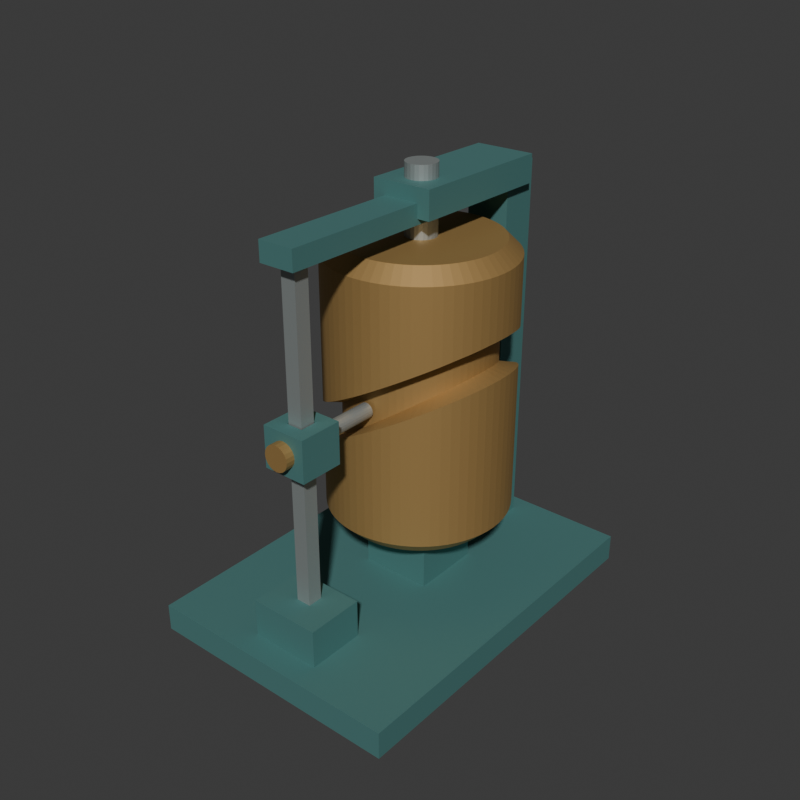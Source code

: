 # Source: source.blend  (saved by Blender 4.3.34; exported with 4.5.12 LTS)
import bpy
from mathutils import Matrix  # noqa: F401  (used for matrix-valued properties, if any)

bpy.ops.wm.read_factory_settings(use_empty=True)
scene = bpy.context.scene
scene.name = 'Scene'

# ---- collections
col_collection = bpy.data.collections.new('Collection'); scene.collection.children.link(col_collection)

# ---- materials (node trees are filled in below, after node groups)
mat_wholebarrelframeteal = bpy.data.materials.new('WholeBarrelFrameTeal')
mat_wholebarrelframeteal.diffuse_color = (0.09, 0.24, 0.23, 1.0)
mat_wholegrooveddrumwarmmetal = bpy.data.materials.new('WholeGroovedDrumWarmMetal')
mat_wholegrooveddrumwarmmetal.diffuse_color = (0.45, 0.28, 0.1, 1.0)
mat_wholefollowersatinmetal = bpy.data.materials.new('WholeFollowerSatinMetal')
mat_wholefollowersatinmetal.diffuse_color = (0.42, 0.46, 0.45, 1.0)

# ---- material node trees
mat_wholebarrelframeteal.use_nodes = True; mat_wholebarrelframeteal.node_tree.nodes.clear()
_N = mat_wholebarrelframeteal.node_tree.nodes; _L = mat_wholebarrelframeteal.node_tree.links
n0 = _N.new('ShaderNodeBsdfPrincipled'); n0.name = 'Principled BSDF'; n0.location = (10, 300)
n0.inputs[0].default_value = (0.09, 0.24, 0.23, 1.0)
n0.inputs[1].default_value = 0.35
n0.inputs[2].default_value = 0.7
n1 = _N.new('ShaderNodeOutputMaterial'); n1.name = 'Material Output'; n1.location = (300, 300)
_L.new(n0.outputs[0], n1.inputs[0])
n1.is_active_output = True
mat_wholegrooveddrumwarmmetal.use_nodes = True; mat_wholegrooveddrumwarmmetal.node_tree.nodes.clear()
_N = mat_wholegrooveddrumwarmmetal.node_tree.nodes; _L = mat_wholegrooveddrumwarmmetal.node_tree.links
n0 = _N.new('ShaderNodeBsdfPrincipled'); n0.name = 'Principled BSDF'; n0.location = (10, 300)
n0.inputs[0].default_value = (0.45, 0.28, 0.1, 1.0)
n0.inputs[1].default_value = 0.55
n0.inputs[2].default_value = 0.62
n1 = _N.new('ShaderNodeOutputMaterial'); n1.name = 'Material Output'; n1.location = (300, 300)
_L.new(n0.outputs[0], n1.inputs[0])
n1.is_active_output = True
mat_wholefollowersatinmetal.use_nodes = True; mat_wholefollowersatinmetal.node_tree.nodes.clear()
_N = mat_wholefollowersatinmetal.node_tree.nodes; _L = mat_wholefollowersatinmetal.node_tree.links
n0 = _N.new('ShaderNodeBsdfPrincipled'); n0.name = 'Principled BSDF'; n0.location = (10, 300)
n0.inputs[0].default_value = (0.42, 0.46, 0.45, 1.0)
n0.inputs[1].default_value = 0.65
n0.inputs[2].default_value = 0.53
n1 = _N.new('ShaderNodeOutputMaterial'); n1.name = 'Material Output'; n1.location = (300, 300)
_L.new(n0.outputs[0], n1.inputs[0])
n1.is_active_output = True

# ---- world
world_world = bpy.data.worlds.new('World'); scene.world = world_world
world_world.use_nodes = True; world_world.node_tree.nodes.clear()
_N = world_world.node_tree.nodes; _L = world_world.node_tree.links
n0 = _N.new('ShaderNodeOutputWorld'); n0.name = 'World Output'; n0.location = (300, 300)
n1 = _N.new('ShaderNodeBackground'); n1.name = 'Background'; n1.location = (10, 300)
n1.inputs[0].default_value = (0.05088, 0.05088, 0.05088, 1.0)
_L.new(n1.outputs[0], n0.inputs[0])
n0.is_active_output = True
world_world.color = (0.05088, 0.05088, 0.05088)
world_world.sun_shadow_jitter_overblur = 0.0

# ---- meshes
me_wholecommongroundbedmesh = bpy.data.meshes.new('WholeCommonGroundBedMesh')
me_wholecommongroundbedmesh.from_pydata([(-0.48, -0.675, 0.0), (0.48, -0.675, 0.0), (-0.48, 0.675, 0.0), (0.48, 0.675, 0.0), (-0.48, -0.675, 0.1), (0.48, -0.675, 0.1), (-0.48, 0.675, 0.1), (0.48, 0.675, 0.1)], [], [(0, 2, 3), (0, 3, 1), (4, 5, 7), (4, 7, 6), (0, 1, 5), (0, 5, 4), (2, 6, 7), (2, 7, 3), (0, 4, 6), (0, 6, 2), (1, 3, 7), (1, 7, 5)])
me_wholecommongroundbedmesh.materials.append(mat_wholebarrelframeteal)
me_wholecommongroundbedmesh.materials.append(mat_wholegrooveddrumwarmmetal)
me_wholecommongroundbedmesh.materials.append(mat_wholefollowersatinmetal)
me_wholecommongroundbedmesh.update()
me_wholelowerdrumshaftpedestalmesh = bpy.data.meshes.new('WholeLowerDrumShaftPedestalMesh')
me_wholelowerdrumshaftpedestalmesh.from_pydata([(-0.13, -0.025, 0.085), (0.13, -0.025, 0.085), (-0.13, 0.235, 0.085), (0.13, 0.235, 0.085), (-0.13, -0.025, 0.3), (0.13, -0.025, 0.3), (-0.13, 0.235, 0.3), (0.13, 0.235, 0.3)], [], [(0, 2, 3), (0, 3, 1), (4, 5, 7), (4, 7, 6), (0, 1, 5), (0, 5, 4), (2, 6, 7), (2, 7, 3), (0, 4, 6), (0, 6, 2), (1, 3, 7), (1, 7, 5)])
me_wholelowerdrumshaftpedestalmesh.materials.append(mat_wholebarrelframeteal)
me_wholelowerdrumshaftpedestalmesh.materials.append(mat_wholegrooveddrumwarmmetal)
me_wholelowerdrumshaftpedestalmesh.materials.append(mat_wholefollowersatinmetal)
me_wholelowerdrumshaftpedestalmesh.update()
me_wholeverticaldrumaxlemesh = bpy.data.meshes.new('WholeVerticalDrumAxleMesh')
me_wholeverticaldrumaxlemesh.from_pydata([(0.0, 0.16, 0.23), (-0.01424, 0.1581, 0.23), (-0.0275, 0.1526, 0.23), (-0.03889, 0.1439, 0.23), (-0.04763, 0.1325, 0.23), (-0.05313, 0.1192, 0.23), (-0.055, 0.105, 0.23), (-0.05313, 0.09076, 0.23), (-0.04763, 0.0775, 0.23), (-0.03889, 0.06611, 0.23), (-0.0275, 0.05737, 0.23), (-0.01424, 0.05187, 0.23), (-6.736e-18, 0.05, 0.23), (0.01424, 0.05187, 0.23), (0.0275, 0.05737, 0.23), (0.03889, 0.06611, 0.23), (0.04763, 0.0775, 0.23), (0.05313, 0.09076, 0.23), (0.055, 0.105, 0.23), (0.05313, 0.1192, 0.23), (0.04763, 0.1325, 0.23), (0.03889, 0.1439, 0.23), (0.0275, 0.1526, 0.23), (0.01424, 0.1581, 0.23), (0.0, 0.16, 1.58), (-0.01424, 0.1581, 1.58), (-0.0275, 0.1526, 1.58), (-0.03889, 0.1439, 1.58), (-0.04763, 0.1325, 1.58), (-0.05313, 0.1192, 1.58), (-0.055, 0.105, 1.58), (-0.05313, 0.09076, 1.58), (-0.04763, 0.0775, 1.58), (-0.03889, 0.06611, 1.58), (-0.0275, 0.05737, 1.58), (-0.01424, 0.05187, 1.58), (-6.736e-18, 0.05, 1.58), (0.01424, 0.05187, 1.58), (0.0275, 0.05737, 1.58), (0.03889, 0.06611, 1.58), (0.04763, 0.0775, 1.58), (0.05313, 0.09076, 1.58), (0.055, 0.105, 1.58), (0.05313, 0.1192, 1.58), (0.04763, 0.1325, 1.58), (0.03889, 0.1439, 1.58), (0.0275, 0.1526, 1.58), (0.01424, 0.1581, 1.58), (0.0, 0.105, 0.23), (0.0, 0.105, 1.58)], [], [(0, 1, 25), (0, 25, 24), (1, 2, 26), (1, 26, 25), (2, 3, 27), (2, 27, 26), (3, 4, 28), (3, 28, 27), (4, 5, 29), (4, 29, 28), (5, 6, 30), (5, 30, 29), (6, 7, 31), (6, 31, 30), (7, 8, 32), (7, 32, 31), (8, 9, 33), (8, 33, 32), (9, 10, 34), (9, 34, 33), (10, 11, 35), (10, 35, 34), (11, 12, 36), (11, 36, 35), (12, 13, 37), (12, 37, 36), (13, 14, 38), (13, 38, 37), (14, 15, 39), (14, 39, 38), (15, 16, 40), (15, 40, 39), (16, 17, 41), (16, 41, 40), (17, 18, 42), (17, 42, 41), (18, 19, 43), (18, 43, 42), (19, 20, 44), (19, 44, 43), (20, 21, 45), (20, 45, 44), (21, 22, 46), (21, 46, 45), (22, 23, 47), (22, 47, 46), (23, 0, 24), (23, 24, 47), (48, 1, 0), (48, 2, 1), (48, 3, 2), (48, 4, 3), (48, 5, 4), (48, 6, 5), (48, 7, 6), (48, 8, 7), (48, 9, 8), (48, 10, 9), (48, 11, 10), (48, 12, 11), (48, 13, 12), (48, 14, 13), (48, 15, 14), (48, 16, 15), (48, 17, 16), (48, 18, 17), (48, 19, 18), (48, 20, 19), (48, 21, 20), (48, 22, 21), (48, 23, 22), (48, 0, 23), (49, 24, 25), (49, 25, 26), (49, 26, 27), (49, 27, 28), (49, 28, 29), (49, 29, 30), (49, 30, 31), (49, 31, 32), (49, 32, 33), (49, 33, 34), (49, 34, 35), (49, 35, 36), (49, 36, 37), (49, 37, 38), (49, 38, 39), (49, 39, 40), (49, 40, 41), (49, 41, 42), (49, 42, 43), (49, 43, 44), (49, 44, 45), (49, 45, 46), (49, 46, 47), (49, 47, 24)])
me_wholeverticaldrumaxlemesh.polygons.foreach_set('material_index', [2, 2, 2, 2, 2, 2, 2, 2, 2, 2, 2, 2, 2, 2, 2, 2, 2, 2, 2, 2, 2, 2, 2, 2, 2, 2, 2, 2, 2, 2, 2, 2, 2, 2, 2, 2, 2, 2, 2, 2, 2, 2, 2, 2, 2, 2, 2, 2, 2, 2, 2, 2, 2, 2, 2, 2, 2, 2, 2, 2, 2, 2, 2, 2, 2, 2, 2, 2, 2, 2, 2, 2, 2, 2, 2, 2, 2, 2, 2, 2, 2, 2, 2, 2, 2, 2, 2, 2, 2, 2, 2, 2, 2, 2, 2, 2])
me_wholeverticaldrumaxlemesh.materials.append(mat_wholebarrelframeteal)
me_wholeverticaldrumaxlemesh.materials.append(mat_wholegrooveddrumwarmmetal)
me_wholeverticaldrumaxlemesh.materials.append(mat_wholefollowersatinmetal)
me_wholeverticaldrumaxlemesh.update()
me_wholerearupperbearingpostmesh = bpy.data.meshes.new('WholeRearUpperBearingPostMesh')
me_wholerearupperbearingpostmesh.from_pydata([(-0.08, 0.465, 0.085), (0.08, 0.465, 0.085), (-0.08, 0.605, 0.085), (0.08, 0.605, 0.085), (-0.08, 0.465, 1.5), (0.08, 0.465, 1.5), (-0.08, 0.605, 1.5), (0.08, 0.605, 1.5)], [], [(0, 2, 3), (0, 3, 1), (4, 5, 7), (4, 7, 6), (0, 1, 5), (0, 5, 4), (2, 6, 7), (2, 7, 3), (0, 4, 6), (0, 6, 2), (1, 3, 7), (1, 7, 5)])
me_wholerearupperbearingpostmesh.materials.append(mat_wholebarrelframeteal)
me_wholerearupperbearingpostmesh.materials.append(mat_wholegrooveddrumwarmmetal)
me_wholerearupperbearingpostmesh.materials.append(mat_wholefollowersatinmetal)
me_wholerearupperbearingpostmesh.update()
me_wholeuppercantileverbearingbeammesh = bpy.data.meshes.new('WholeUpperCantileverBearingBeamMesh')
me_wholeuppercantileverbearingbeammesh.from_pydata([(-0.11, 0.005, 1.43), (0.11, 0.005, 1.43), (-0.11, 0.555, 1.43), (0.11, 0.555, 1.43), (-0.11, 0.005, 1.53), (0.11, 0.005, 1.53), (-0.11, 0.555, 1.53), (0.11, 0.555, 1.53)], [], [(0, 2, 3), (0, 3, 1), (4, 5, 7), (4, 7, 6), (0, 1, 5), (0, 5, 4), (2, 6, 7), (2, 7, 3), (0, 4, 6), (0, 6, 2), (1, 3, 7), (1, 7, 5)])
me_wholeuppercantileverbearingbeammesh.materials.append(mat_wholebarrelframeteal)
me_wholeuppercantileverbearingbeammesh.materials.append(mat_wholegrooveddrumwarmmetal)
me_wholeuppercantileverbearingbeammesh.materials.append(mat_wholefollowersatinmetal)
me_wholeuppercantileverbearingbeammesh.update()
me_wholecontinuouswavegroovedbarrelmesh = bpy.data.meshes.new('WholeContinuousWaveGroovedBarrelMesh')
me_wholecontinuouswavegroovedbarrelmesh.from_pydata([(0.0, 0.105, 0.32), (0.28, 0.105, 0.32), (0.2787, 0.1324, 0.32), (0.2746, 0.1596, 0.32), (0.2679, 0.1863, 0.32), (0.2587, 0.2122, 0.32), (0.2469, 0.237, 0.32), (0.2328, 0.2606, 0.32), (0.2164, 0.2826, 0.32), (0.198, 0.303, 0.32), (0.1776, 0.3214, 0.32), (0.1556, 0.3378, 0.32), (0.132, 0.3519, 0.32), (0.1072, 0.3637, 0.32), (0.08128, 0.3729, 0.32), (0.05463, 0.3796, 0.32), (0.02744, 0.3837, 0.32), (1.715e-17, 0.385, 0.32), (-0.02744, 0.3837, 0.32), (-0.05463, 0.3796, 0.32), (-0.08128, 0.3729, 0.32), (-0.1072, 0.3637, 0.32), (-0.132, 0.3519, 0.32), (-0.1556, 0.3378, 0.32), (-0.1776, 0.3214, 0.32), (-0.198, 0.303, 0.32), (-0.2164, 0.2826, 0.32), (-0.2328, 0.2606, 0.32), (-0.2469, 0.237, 0.32), (-0.2587, 0.2122, 0.32), (-0.2679, 0.1863, 0.32), (-0.2746, 0.1596, 0.32), (-0.2787, 0.1324, 0.32), (-0.28, 0.105, 0.32), (-0.2787, 0.07756, 0.32), (-0.2746, 0.05037, 0.32), (-0.2679, 0.02372, 0.32), (-0.2587, -0.002151, 0.32), (-0.2469, -0.02699, 0.32), (-0.2328, -0.05056, 0.32), (-0.2164, -0.07263, 0.32), (-0.198, -0.09299, 0.32), (-0.1776, -0.1114, 0.32), (-0.1556, -0.1278, 0.32), (-0.132, -0.1419, 0.32), (-0.1072, -0.1537, 0.32), (-0.08128, -0.1629, 0.32), (-0.05463, -0.1696, 0.32), (-0.02744, -0.1737, 0.32), (-5.144e-17, -0.175, 0.32), (0.02744, -0.1737, 0.32), (0.05463, -0.1696, 0.32), (0.08128, -0.1629, 0.32), (0.1072, -0.1537, 0.32), (0.132, -0.1419, 0.32), (0.1556, -0.1278, 0.32), (0.1776, -0.1114, 0.32), (0.198, -0.09299, 0.32), (0.2164, -0.07263, 0.32), (0.2328, -0.05056, 0.32), (0.2469, -0.02699, 0.32), (0.2587, -0.002151, 0.32), (0.2679, 0.02372, 0.32), (0.2746, 0.05037, 0.32), (0.2787, 0.07756, 0.32), (0.33, 0.105, 0.37), (0.3284, 0.1373, 0.37), (0.3237, 0.1694, 0.37), (0.3158, 0.2008, 0.37), (0.3049, 0.2313, 0.37), (0.291, 0.2606, 0.37), (0.2744, 0.2883, 0.37), (0.2551, 0.3143, 0.37), (0.2333, 0.3383, 0.37), (0.2093, 0.3601, 0.37), (0.1833, 0.3794, 0.37), (0.1556, 0.396, 0.37), (0.1263, 0.4099, 0.37), (0.09579, 0.4208, 0.37), (0.06438, 0.4287, 0.37), (0.03235, 0.4334, 0.37), (2.021e-17, 0.435, 0.37), (-0.03235, 0.4334, 0.37), (-0.06438, 0.4287, 0.37), (-0.09579, 0.4208, 0.37), (-0.1263, 0.4099, 0.37), (-0.1556, 0.396, 0.37), (-0.1833, 0.3794, 0.37), (-0.2093, 0.3601, 0.37), (-0.2333, 0.3383, 0.37), (-0.2551, 0.3143, 0.37), (-0.2744, 0.2883, 0.37), (-0.291, 0.2606, 0.37), (-0.3049, 0.2313, 0.37), (-0.3158, 0.2008, 0.37), (-0.3237, 0.1694, 0.37), (-0.3284, 0.1373, 0.37), (-0.33, 0.105, 0.37), (-0.3284, 0.07265, 0.37), (-0.3237, 0.04062, 0.37), (-0.3158, 0.009206, 0.37), (-0.3049, -0.02129, 0.37), (-0.291, -0.05056, 0.37), (-0.2744, -0.07834, 0.37), (-0.2551, -0.1043, 0.37), (-0.2333, -0.1283, 0.37), (-0.2093, -0.1501, 0.37), (-0.1833, -0.1694, 0.37), (-0.1556, -0.186, 0.37), (-0.1263, -0.1999, 0.37), (-0.09579, -0.2108, 0.37), (-0.06438, -0.2187, 0.37), (-0.03235, -0.2234, 0.37), (-6.062e-17, -0.225, 0.37), (0.03235, -0.2234, 0.37), (0.06438, -0.2187, 0.37), (0.09579, -0.2108, 0.37), (0.1263, -0.1999, 0.37), (0.1556, -0.186, 0.37), (0.1833, -0.1694, 0.37), (0.2093, -0.1501, 0.37), (0.2333, -0.1283, 0.37), (0.2551, -0.1043, 0.37), (0.2744, -0.07834, 0.37), (0.291, -0.05056, 0.37), (0.3049, -0.02129, 0.37), (0.3158, 0.009206, 0.37), (0.3237, 0.04062, 0.37), (0.3284, 0.07265, 0.37), (0.33, 0.105, 0.93), (0.3284, 0.1373, 0.9291), (0.3237, 0.1694, 0.9265), (0.3158, 0.2008, 0.9222), (0.3049, 0.2313, 0.9163), (0.291, 0.2606, 0.9087), (0.2744, 0.2883, 0.8997), (0.2551, 0.3143, 0.8891), (0.2333, 0.3383, 0.8773), (0.2093, 0.3601, 0.8642), (0.1833, 0.3794, 0.85), (0.1556, 0.396, 0.8349), (0.1263, 0.4099, 0.8189), (0.09579, 0.4208, 0.8023), (0.06438, 0.4287, 0.7851), (0.03235, 0.4334, 0.7676), (2.021e-17, 0.435, 0.75), (-0.03235, 0.4334, 0.7324), (-0.06438, 0.4287, 0.7149), (-0.09579, 0.4208, 0.6977), (-0.1263, 0.4099, 0.6811), (-0.1556, 0.396, 0.6651), (-0.1833, 0.3794, 0.65), (-0.2093, 0.3601, 0.6358), (-0.2333, 0.3383, 0.6227), (-0.2551, 0.3143, 0.6109), (-0.2744, 0.2883, 0.6003), (-0.291, 0.2606, 0.5913), (-0.3049, 0.2313, 0.5837), (-0.3158, 0.2008, 0.5778), (-0.3237, 0.1694, 0.5735), (-0.3284, 0.1373, 0.5709), (-0.33, 0.105, 0.57), (-0.3284, 0.07265, 0.5709), (-0.3237, 0.04062, 0.5735), (-0.3158, 0.009206, 0.5778), (-0.3049, -0.02129, 0.5837), (-0.291, -0.05056, 0.5913), (-0.2744, -0.07834, 0.6003), (-0.2551, -0.1043, 0.6109), (-0.2333, -0.1283, 0.6227), (-0.2093, -0.1501, 0.6358), (-0.1833, -0.1694, 0.65), (-0.1556, -0.186, 0.6651), (-0.1263, -0.1999, 0.6811), (-0.09579, -0.2108, 0.6977), (-0.06438, -0.2187, 0.7149), (-0.03235, -0.2234, 0.7324), (-6.062e-17, -0.225, 0.75), (0.03235, -0.2234, 0.7676), (0.06438, -0.2187, 0.7851), (0.09579, -0.2108, 0.8023), (0.1263, -0.1999, 0.8189), (0.1556, -0.186, 0.8349), (0.1833, -0.1694, 0.85), (0.2093, -0.1501, 0.8642), (0.2333, -0.1283, 0.8773), (0.2551, -0.1043, 0.8891), (0.2744, -0.07834, 0.8997), (0.291, -0.05056, 0.9087), (0.3049, -0.02129, 0.9163), (0.3158, 0.009206, 0.9222), (0.3237, 0.04062, 0.9265), (0.3284, 0.07265, 0.9291), (0.265, 0.105, 0.94), (0.2637, 0.131, 0.9391), (0.2599, 0.1567, 0.9365), (0.2536, 0.1819, 0.9322), (0.2448, 0.2064, 0.9263), (0.2337, 0.2299, 0.9187), (0.2203, 0.2522, 0.9097), (0.2048, 0.2731, 0.8991), (0.1874, 0.2924, 0.8873), (0.1681, 0.3098, 0.8742), (0.1472, 0.3253, 0.86), (0.1249, 0.3387, 0.8449), (0.1014, 0.3498, 0.8289), (0.07693, 0.3586, 0.8123), (0.0517, 0.3649, 0.7951), (0.02597, 0.3687, 0.7776), (1.623e-17, 0.37, 0.76), (-0.02597, 0.3687, 0.7424), (-0.0517, 0.3649, 0.7249), (-0.07693, 0.3586, 0.7077), (-0.1014, 0.3498, 0.6911), (-0.1249, 0.3387, 0.6751), (-0.1472, 0.3253, 0.66), (-0.1681, 0.3098, 0.6458), (-0.1874, 0.2924, 0.6327), (-0.2048, 0.2731, 0.6209), (-0.2203, 0.2522, 0.6103), (-0.2337, 0.2299, 0.6013), (-0.2448, 0.2064, 0.5937), (-0.2536, 0.1819, 0.5878), (-0.2599, 0.1567, 0.5835), (-0.2637, 0.131, 0.5809), (-0.265, 0.105, 0.58), (-0.2637, 0.07903, 0.5809), (-0.2599, 0.0533, 0.5835), (-0.2536, 0.02807, 0.5878), (-0.2448, 0.003589, 0.5937), (-0.2337, -0.01992, 0.6013), (-0.2203, -0.04223, 0.6103), (-0.2048, -0.06311, 0.6209), (-0.1874, -0.08238, 0.6327), (-0.1681, -0.09985, 0.6458), (-0.1472, -0.1153, 0.66), (-0.1249, -0.1287, 0.6751), (-0.1014, -0.1398, 0.6911), (-0.07693, -0.1486, 0.7077), (-0.0517, -0.1549, 0.7249), (-0.02597, -0.1587, 0.7424), (-4.868e-17, -0.16, 0.76), (0.02597, -0.1587, 0.7776), (0.0517, -0.1549, 0.7951), (0.07693, -0.1486, 0.8123), (0.1014, -0.1398, 0.8289), (0.1249, -0.1287, 0.8449), (0.1472, -0.1153, 0.86), (0.1681, -0.09985, 0.8742), (0.1874, -0.08238, 0.8873), (0.2048, -0.06311, 0.8991), (0.2203, -0.04223, 0.9097), (0.2337, -0.01992, 0.9187), (0.2448, 0.003589, 0.9263), (0.2536, 0.02807, 0.9322), (0.2599, 0.0533, 0.9365), (0.2637, 0.07903, 0.9391), (0.265, 0.105, 1.06), (0.2637, 0.131, 1.059), (0.2599, 0.1567, 1.057), (0.2536, 0.1819, 1.052), (0.2448, 0.2064, 1.046), (0.2337, 0.2299, 1.039), (0.2203, 0.2522, 1.03), (0.2048, 0.2731, 1.019), (0.1874, 0.2924, 1.007), (0.1681, 0.3098, 0.9942), (0.1472, 0.3253, 0.98), (0.1249, 0.3387, 0.9649), (0.1014, 0.3498, 0.9489), (0.07693, 0.3586, 0.9323), (0.0517, 0.3649, 0.9151), (0.02597, 0.3687, 0.8976), (1.623e-17, 0.37, 0.88), (-0.02597, 0.3687, 0.8624), (-0.0517, 0.3649, 0.8449), (-0.07693, 0.3586, 0.8277), (-0.1014, 0.3498, 0.8111), (-0.1249, 0.3387, 0.7951), (-0.1472, 0.3253, 0.78), (-0.1681, 0.3098, 0.7658), (-0.1874, 0.2924, 0.7527), (-0.2048, 0.2731, 0.7409), (-0.2203, 0.2522, 0.7303), (-0.2337, 0.2299, 0.7213), (-0.2448, 0.2064, 0.7137), (-0.2536, 0.1819, 0.7078), (-0.2599, 0.1567, 0.7035), (-0.2637, 0.131, 0.7009), (-0.265, 0.105, 0.7), (-0.2637, 0.07903, 0.7009), (-0.2599, 0.0533, 0.7035), (-0.2536, 0.02807, 0.7078), (-0.2448, 0.003589, 0.7137), (-0.2337, -0.01992, 0.7213), (-0.2203, -0.04223, 0.7303), (-0.2048, -0.06311, 0.7409), (-0.1874, -0.08238, 0.7527), (-0.1681, -0.09985, 0.7658), (-0.1472, -0.1153, 0.78), (-0.1249, -0.1287, 0.7951), (-0.1014, -0.1398, 0.8111), (-0.07693, -0.1486, 0.8277), (-0.0517, -0.1549, 0.8449), (-0.02597, -0.1587, 0.8624), (-4.868e-17, -0.16, 0.88), (0.02597, -0.1587, 0.8976), (0.0517, -0.1549, 0.9151), (0.07693, -0.1486, 0.9323), (0.1014, -0.1398, 0.9489), (0.1249, -0.1287, 0.9649), (0.1472, -0.1153, 0.98), (0.1681, -0.09985, 0.9942), (0.1874, -0.08238, 1.007), (0.2048, -0.06311, 1.019), (0.2203, -0.04223, 1.03), (0.2337, -0.01992, 1.039), (0.2448, 0.003589, 1.046), (0.2536, 0.02807, 1.052), (0.2599, 0.0533, 1.057), (0.2637, 0.07903, 1.059), (0.33, 0.105, 1.07), (0.3284, 0.1373, 1.069), (0.3237, 0.1694, 1.067), (0.3158, 0.2008, 1.062), (0.3049, 0.2313, 1.056), (0.291, 0.2606, 1.049), (0.2744, 0.2883, 1.04), (0.2551, 0.3143, 1.029), (0.2333, 0.3383, 1.017), (0.2093, 0.3601, 1.004), (0.1833, 0.3794, 0.99), (0.1556, 0.396, 0.9749), (0.1263, 0.4099, 0.9589), (0.09579, 0.4208, 0.9423), (0.06438, 0.4287, 0.9251), (0.03235, 0.4334, 0.9076), (2.021e-17, 0.435, 0.89), (-0.03235, 0.4334, 0.8724), (-0.06438, 0.4287, 0.8549), (-0.09579, 0.4208, 0.8377), (-0.1263, 0.4099, 0.8211), (-0.1556, 0.396, 0.8051), (-0.1833, 0.3794, 0.79), (-0.2093, 0.3601, 0.7758), (-0.2333, 0.3383, 0.7627), (-0.2551, 0.3143, 0.7509), (-0.2744, 0.2883, 0.7403), (-0.291, 0.2606, 0.7313), (-0.3049, 0.2313, 0.7237), (-0.3158, 0.2008, 0.7178), (-0.3237, 0.1694, 0.7135), (-0.3284, 0.1373, 0.7109), (-0.33, 0.105, 0.71), (-0.3284, 0.07265, 0.7109), (-0.3237, 0.04062, 0.7135), (-0.3158, 0.009206, 0.7178), (-0.3049, -0.02129, 0.7237), (-0.291, -0.05056, 0.7313), (-0.2744, -0.07834, 0.7403), (-0.2551, -0.1043, 0.7509), (-0.2333, -0.1283, 0.7627), (-0.2093, -0.1501, 0.7758), (-0.1833, -0.1694, 0.79), (-0.1556, -0.186, 0.8051), (-0.1263, -0.1999, 0.8211), (-0.09579, -0.2108, 0.8377), (-0.06438, -0.2187, 0.8549), (-0.03235, -0.2234, 0.8724), (-6.062e-17, -0.225, 0.89), (0.03235, -0.2234, 0.9076), (0.06438, -0.2187, 0.9251), (0.09579, -0.2108, 0.9423), (0.1263, -0.1999, 0.9589), (0.1556, -0.186, 0.9749), (0.1833, -0.1694, 0.99), (0.2093, -0.1501, 1.004), (0.2333, -0.1283, 1.017), (0.2551, -0.1043, 1.029), (0.2744, -0.07834, 1.04), (0.291, -0.05056, 1.049), (0.3049, -0.02129, 1.056), (0.3158, 0.009206, 1.062), (0.3237, 0.04062, 1.067), (0.3284, 0.07265, 1.069), (0.33, 0.105, 1.29), (0.3284, 0.1373, 1.29), (0.3237, 0.1694, 1.29), (0.3158, 0.2008, 1.29), (0.3049, 0.2313, 1.29), (0.291, 0.2606, 1.29), (0.2744, 0.2883, 1.29), (0.2551, 0.3143, 1.29), (0.2333, 0.3383, 1.29), (0.2093, 0.3601, 1.29), (0.1833, 0.3794, 1.29), (0.1556, 0.396, 1.29), (0.1263, 0.4099, 1.29), (0.09579, 0.4208, 1.29), (0.06438, 0.4287, 1.29), (0.03235, 0.4334, 1.29), (2.021e-17, 0.435, 1.29), (-0.03235, 0.4334, 1.29), (-0.06438, 0.4287, 1.29), (-0.09579, 0.4208, 1.29), (-0.1263, 0.4099, 1.29), (-0.1556, 0.396, 1.29), (-0.1833, 0.3794, 1.29), (-0.2093, 0.3601, 1.29), (-0.2333, 0.3383, 1.29), (-0.2551, 0.3143, 1.29), (-0.2744, 0.2883, 1.29), (-0.291, 0.2606, 1.29), (-0.3049, 0.2313, 1.29), (-0.3158, 0.2008, 1.29), (-0.3237, 0.1694, 1.29), (-0.3284, 0.1373, 1.29), (-0.33, 0.105, 1.29), (-0.3284, 0.07265, 1.29), (-0.3237, 0.04062, 1.29), (-0.3158, 0.009206, 1.29), (-0.3049, -0.02129, 1.29), (-0.291, -0.05056, 1.29), (-0.2744, -0.07834, 1.29), (-0.2551, -0.1043, 1.29), (-0.2333, -0.1283, 1.29), (-0.2093, -0.1501, 1.29), (-0.1833, -0.1694, 1.29), (-0.1556, -0.186, 1.29), (-0.1263, -0.1999, 1.29), (-0.09579, -0.2108, 1.29), (-0.06438, -0.2187, 1.29), (-0.03235, -0.2234, 1.29), (-6.062e-17, -0.225, 1.29), (0.03235, -0.2234, 1.29), (0.06438, -0.2187, 1.29), (0.09579, -0.2108, 1.29), (0.1263, -0.1999, 1.29), (0.1556, -0.186, 1.29), (0.1833, -0.1694, 1.29), (0.2093, -0.1501, 1.29), (0.2333, -0.1283, 1.29), (0.2551, -0.1043, 1.29), (0.2744, -0.07834, 1.29), (0.291, -0.05056, 1.29), (0.3049, -0.02129, 1.29), (0.3158, 0.009206, 1.29), (0.3237, 0.04062, 1.29), (0.3284, 0.07265, 1.29), (0.28, 0.105, 1.34), (0.2787, 0.1324, 1.34), (0.2746, 0.1596, 1.34), (0.2679, 0.1863, 1.34), (0.2587, 0.2122, 1.34), (0.2469, 0.237, 1.34), (0.2328, 0.2606, 1.34), (0.2164, 0.2826, 1.34), (0.198, 0.303, 1.34), (0.1776, 0.3214, 1.34), (0.1556, 0.3378, 1.34), (0.132, 0.3519, 1.34), (0.1072, 0.3637, 1.34), (0.08128, 0.3729, 1.34), (0.05463, 0.3796, 1.34), (0.02744, 0.3837, 1.34), (1.715e-17, 0.385, 1.34), (-0.02744, 0.3837, 1.34), (-0.05463, 0.3796, 1.34), (-0.08128, 0.3729, 1.34), (-0.1072, 0.3637, 1.34), (-0.132, 0.3519, 1.34), (-0.1556, 0.3378, 1.34), (-0.1776, 0.3214, 1.34), (-0.198, 0.303, 1.34), (-0.2164, 0.2826, 1.34), (-0.2328, 0.2606, 1.34), (-0.2469, 0.237, 1.34), (-0.2587, 0.2122, 1.34), (-0.2679, 0.1863, 1.34), (-0.2746, 0.1596, 1.34), (-0.2787, 0.1324, 1.34), (-0.28, 0.105, 1.34), (-0.2787, 0.07756, 1.34), (-0.2746, 0.05037, 1.34), (-0.2679, 0.02372, 1.34), (-0.2587, -0.002151, 1.34), (-0.2469, -0.02699, 1.34), (-0.2328, -0.05056, 1.34), (-0.2164, -0.07263, 1.34), (-0.198, -0.09299, 1.34), (-0.1776, -0.1114, 1.34), (-0.1556, -0.1278, 1.34), (-0.132, -0.1419, 1.34), (-0.1072, -0.1537, 1.34), (-0.08128, -0.1629, 1.34), (-0.05463, -0.1696, 1.34), (-0.02744, -0.1737, 1.34), (-5.144e-17, -0.175, 1.34), (0.02744, -0.1737, 1.34), (0.05463, -0.1696, 1.34), (0.08128, -0.1629, 1.34), (0.1072, -0.1537, 1.34), (0.132, -0.1419, 1.34), (0.1556, -0.1278, 1.34), (0.1776, -0.1114, 1.34), (0.198, -0.09299, 1.34), (0.2164, -0.07263, 1.34), (0.2328, -0.05056, 1.34), (0.2469, -0.02699, 1.34), (0.2587, -0.002151, 1.34), (0.2679, 0.02372, 1.34), (0.2746, 0.05037, 1.34), (0.2787, 0.07756, 1.34), (0.0, 0.105, 1.34)], [], [(0, 2, 1), (0, 3, 2), (0, 4, 3), (0, 5, 4), (0, 6, 5), (0, 7, 6), (0, 8, 7), (0, 9, 8), (0, 10, 9), (0, 11, 10), (0, 12, 11), (0, 13, 12), (0, 14, 13), (0, 15, 14), (0, 16, 15), (0, 17, 16), (0, 18, 17), (0, 19, 18), (0, 20, 19), (0, 21, 20), (0, 22, 21), (0, 23, 22), (0, 24, 23), (0, 25, 24), (0, 26, 25), (0, 27, 26), (0, 28, 27), (0, 29, 28), (0, 30, 29), (0, 31, 30), (0, 32, 31), (0, 33, 32), (0, 34, 33), (0, 35, 34), (0, 36, 35), (0, 37, 36), (0, 38, 37), (0, 39, 38), (0, 40, 39), (0, 41, 40), (0, 42, 41), (0, 43, 42), (0, 44, 43), (0, 45, 44), (0, 46, 45), (0, 47, 46), (0, 48, 47), (0, 49, 48), (0, 50, 49), (0, 51, 50), (0, 52, 51), (0, 53, 52), (0, 54, 53), (0, 55, 54), (0, 56, 55), (0, 57, 56), (0, 58, 57), (0, 59, 58), (0, 60, 59), (0, 61, 60), (0, 62, 61), (0, 63, 62), (0, 64, 63), (0, 1, 64), (1, 66, 65), (1, 2, 66), (2, 67, 66), (2, 3, 67), (3, 68, 67), (3, 4, 68), (4, 69, 68), (4, 5, 69), (5, 70, 69), (5, 6, 70), (6, 71, 70), (6, 7, 71), (7, 72, 71), (7, 8, 72), (8, 73, 72), (8, 9, 73), (9, 74, 73), (9, 10, 74), (10, 75, 74), (10, 11, 75), (11, 76, 75), (11, 12, 76), (12, 77, 76), (12, 13, 77), (13, 78, 77), (13, 14, 78), (14, 79, 78), (14, 15, 79), (15, 80, 79), (15, 16, 80), (16, 81, 80), (16, 17, 81), (17, 82, 81), (17, 18, 82), (18, 83, 82), (18, 19, 83), (19, 84, 83), (19, 20, 84), (20, 85, 84), (20, 21, 85), (21, 86, 85), (21, 22, 86), (22, 87, 86), (22, 23, 87), (23, 88, 87), (23, 24, 88), (24, 89, 88), (24, 25, 89), (25, 90, 89), (25, 26, 90), (26, 91, 90), (26, 27, 91), (27, 92, 91), (27, 28, 92), (28, 93, 92), (28, 29, 93), (29, 94, 93), (29, 30, 94), (30, 95, 94), (30, 31, 95), (31, 96, 95), (31, 32, 96), (32, 97, 96), (32, 33, 97), (33, 98, 97), (33, 34, 98), (34, 99, 98), (34, 35, 99), (35, 100, 99), (35, 36, 100), (36, 101, 100), (36, 37, 101), (37, 102, 101), (37, 38, 102), (38, 103, 102), (38, 39, 103), (39, 104, 103), (39, 40, 104), (40, 105, 104), (40, 41, 105), (41, 106, 105), (41, 42, 106), (42, 107, 106), (42, 43, 107), (43, 108, 107), (43, 44, 108), (44, 109, 108), (44, 45, 109), (45, 110, 109), (45, 46, 110), (46, 111, 110), (46, 47, 111), (47, 112, 111), (47, 48, 112), (48, 113, 112), (48, 49, 113), (49, 114, 113), (49, 50, 114), (50, 115, 114), (50, 51, 115), (51, 116, 115), (51, 52, 116), (52, 117, 116), (52, 53, 117), (53, 118, 117), (53, 54, 118), (54, 119, 118), (54, 55, 119), (55, 120, 119), (55, 56, 120), (56, 121, 120), (56, 57, 121), (57, 122, 121), (57, 58, 122), (58, 123, 122), (58, 59, 123), (59, 124, 123), (59, 60, 124), (60, 125, 124), (60, 61, 125), (61, 126, 125), (61, 62, 126), (62, 127, 126), (62, 63, 127), (63, 128, 127), (63, 64, 128), (64, 65, 128), (64, 1, 65), (65, 130, 129), (65, 66, 130), (66, 131, 130), (66, 67, 131), (67, 132, 131), (67, 68, 132), (68, 133, 132), (68, 69, 133), (69, 134, 133), (69, 70, 134), (70, 135, 134), (70, 71, 135), (71, 136, 135), (71, 72, 136), (72, 137, 136), (72, 73, 137), (73, 138, 137), (73, 74, 138), (74, 139, 138), (74, 75, 139), (75, 140, 139), (75, 76, 140), (76, 141, 140), (76, 77, 141), (77, 142, 141), (77, 78, 142), (78, 143, 142), (78, 79, 143), (79, 144, 143), (79, 80, 144), (80, 145, 144), (80, 81, 145), (81, 146, 145), (81, 82, 146), (82, 147, 146), (82, 83, 147), (83, 148, 147), (83, 84, 148), (84, 149, 148), (84, 85, 149), (85, 150, 149), (85, 86, 150), (86, 151, 150), (86, 87, 151), (87, 152, 151), (87, 88, 152), (88, 153, 152), (88, 89, 153), (89, 154, 153), (89, 90, 154), (90, 155, 154), (90, 91, 155), (91, 156, 155), (91, 92, 156), (92, 157, 156), (92, 93, 157), (93, 158, 157), (93, 94, 158), (94, 159, 158), (94, 95, 159), (95, 160, 159), (95, 96, 160), (96, 161, 160), (96, 97, 161), (97, 162, 161), (97, 98, 162), (98, 163, 162), (98, 99, 163), (99, 164, 163), (99, 100, 164), (100, 165, 164), (100, 101, 165), (101, 166, 165), (101, 102, 166), (102, 167, 166), (102, 103, 167), (103, 168, 167), (103, 104, 168), (104, 169, 168), (104, 105, 169), (105, 170, 169), (105, 106, 170), (106, 171, 170), (106, 107, 171), (107, 172, 171), (107, 108, 172), (108, 173, 172), (108, 109, 173), (109, 174, 173), (109, 110, 174), (110, 175, 174), (110, 111, 175), (111, 176, 175), (111, 112, 176), (112, 177, 176), (112, 113, 177), (113, 178, 177), (113, 114, 178), (114, 179, 178), (114, 115, 179), (115, 180, 179), (115, 116, 180), (116, 181, 180), (116, 117, 181), (117, 182, 181), (117, 118, 182), (118, 183, 182), (118, 119, 183), (119, 184, 183), (119, 120, 184), (120, 185, 184), (120, 121, 185), (121, 186, 185), (121, 122, 186), (122, 187, 186), (122, 123, 187), (123, 188, 187), (123, 124, 188), (124, 189, 188), (124, 125, 189), (125, 190, 189), (125, 126, 190), (126, 191, 190), (126, 127, 191), (127, 192, 191), (127, 128, 192), (128, 129, 192), (128, 65, 129), (129, 194, 193), (129, 130, 194), (130, 195, 194), (130, 131, 195), (131, 196, 195), (131, 132, 196), (132, 197, 196), (132, 133, 197), (133, 198, 197), (133, 134, 198), (134, 199, 198), (134, 135, 199), (135, 200, 199), (135, 136, 200), (136, 201, 200), (136, 137, 201), (137, 202, 201), (137, 138, 202), (138, 203, 202), (138, 139, 203), (139, 204, 203), (139, 140, 204), (140, 205, 204), (140, 141, 205), (141, 206, 205), (141, 142, 206), (142, 207, 206), (142, 143, 207), (143, 208, 207), (143, 144, 208), (144, 209, 208), (144, 145, 209), (145, 210, 209), (145, 146, 210), (146, 211, 210), (146, 147, 211), (147, 212, 211), (147, 148, 212), (148, 213, 212), (148, 149, 213), (149, 214, 213), (149, 150, 214), (150, 215, 214), (150, 151, 215), (151, 216, 215), (151, 152, 216), (152, 217, 216), (152, 153, 217), (153, 218, 217), (153, 154, 218), (154, 219, 218), (154, 155, 219), (155, 220, 219), (155, 156, 220), (156, 221, 220), (156, 157, 221), (157, 222, 221), (157, 158, 222), (158, 223, 222), (158, 159, 223), (159, 224, 223), (159, 160, 224), (160, 225, 224), (160, 161, 225), (161, 226, 225), (161, 162, 226), (162, 227, 226), (162, 163, 227), (163, 228, 227), (163, 164, 228), (164, 229, 228), (164, 165, 229), (165, 230, 229), (165, 166, 230), (166, 231, 230), (166, 167, 231), (167, 232, 231), (167, 168, 232), (168, 233, 232), (168, 169, 233), (169, 234, 233), (169, 170, 234), (170, 235, 234), (170, 171, 235), (171, 236, 235), (171, 172, 236), (172, 237, 236), (172, 173, 237), (173, 238, 237), (173, 174, 238), (174, 239, 238), (174, 175, 239), (175, 240, 239), (175, 176, 240), (176, 241, 240), (176, 177, 241), (177, 242, 241), (177, 178, 242), (178, 243, 242), (178, 179, 243), (179, 244, 243), (179, 180, 244), (180, 245, 244), (180, 181, 245), (181, 246, 245), (181, 182, 246), (182, 247, 246), (182, 183, 247), (183, 248, 247), (183, 184, 248), (184, 249, 248), (184, 185, 249), (185, 250, 249), (185, 186, 250), (186, 251, 250), (186, 187, 251), (187, 252, 251), (187, 188, 252), (188, 253, 252), (188, 189, 253), (189, 254, 253), (189, 190, 254), (190, 255, 254), (190, 191, 255), (191, 256, 255), (191, 192, 256), (192, 193, 256), (192, 129, 193), (193, 258, 257), (193, 194, 258), (194, 259, 258), (194, 195, 259), (195, 260, 259), (195, 196, 260), (196, 261, 260), (196, 197, 261), (197, 262, 261), (197, 198, 262), (198, 263, 262), (198, 199, 263), (199, 264, 263), (199, 200, 264), (200, 265, 264), (200, 201, 265), (201, 266, 265), (201, 202, 266), (202, 267, 266), (202, 203, 267), (203, 268, 267), (203, 204, 268), (204, 269, 268), (204, 205, 269), (205, 270, 269), (205, 206, 270), (206, 271, 270), (206, 207, 271), (207, 272, 271), (207, 208, 272), (208, 273, 272), (208, 209, 273), (209, 274, 273), (209, 210, 274), (210, 275, 274), (210, 211, 275), (211, 276, 275), (211, 212, 276), (212, 277, 276), (212, 213, 277), (213, 278, 277), (213, 214, 278), (214, 279, 278), (214, 215, 279), (215, 280, 279), (215, 216, 280), (216, 281, 280), (216, 217, 281), (217, 282, 281), (217, 218, 282), (218, 283, 282), (218, 219, 283), (219, 284, 283), (219, 220, 284), (220, 285, 284), (220, 221, 285), (221, 286, 285), (221, 222, 286), (222, 287, 286), (222, 223, 287), (223, 288, 287), (223, 224, 288), (224, 289, 288), (224, 225, 289), (225, 290, 289), (225, 226, 290), (226, 291, 290), (226, 227, 291), (227, 292, 291), (227, 228, 292), (228, 293, 292), (228, 229, 293), (229, 294, 293), (229, 230, 294), (230, 295, 294), (230, 231, 295), (231, 296, 295), (231, 232, 296), (232, 297, 296), (232, 233, 297), (233, 298, 297), (233, 234, 298), (234, 299, 298), (234, 235, 299), (235, 300, 299), (235, 236, 300), (236, 301, 300), (236, 237, 301), (237, 302, 301), (237, 238, 302), (238, 303, 302), (238, 239, 303), (239, 304, 303), (239, 240, 304), (240, 305, 304), (240, 241, 305), (241, 306, 305), (241, 242, 306), (242, 307, 306), (242, 243, 307), (243, 308, 307), (243, 244, 308), (244, 309, 308), (244, 245, 309), (245, 310, 309), (245, 246, 310), (246, 311, 310), (246, 247, 311), (247, 312, 311), (247, 248, 312), (248, 313, 312), (248, 249, 313), (249, 314, 313), (249, 250, 314), (250, 315, 314), (250, 251, 315), (251, 316, 315), (251, 252, 316), (252, 317, 316), (252, 253, 317), (253, 318, 317), (253, 254, 318), (254, 319, 318), (254, 255, 319), (255, 320, 319), (255, 256, 320), (256, 257, 320), (256, 193, 257), (257, 322, 321), (257, 258, 322), (258, 323, 322), (258, 259, 323), (259, 324, 323), (259, 260, 324), (260, 325, 324), (260, 261, 325), (261, 326, 325), (261, 262, 326), (262, 327, 326), (262, 263, 327), (263, 328, 327), (263, 264, 328), (264, 329, 328), (264, 265, 329), (265, 330, 329), (265, 266, 330), (266, 331, 330), (266, 267, 331), (267, 332, 331), (267, 268, 332), (268, 333, 332), (268, 269, 333), (269, 334, 333), (269, 270, 334), (270, 335, 334), (270, 271, 335), (271, 336, 335), (271, 272, 336), (272, 337, 336), (272, 273, 337), (273, 338, 337), (273, 274, 338), (274, 339, 338), (274, 275, 339), (275, 340, 339), (275, 276, 340), (276, 341, 340), (276, 277, 341), (277, 342, 341), (277, 278, 342), (278, 343, 342), (278, 279, 343), (279, 344, 343), (279, 280, 344), (280, 345, 344), (280, 281, 345), (281, 346, 345), (281, 282, 346), (282, 347, 346), (282, 283, 347), (283, 348, 347), (283, 284, 348), (284, 349, 348), (284, 285, 349), (285, 350, 349), (285, 286, 350), (286, 351, 350), (286, 287, 351), (287, 352, 351), (287, 288, 352), (288, 353, 352), (288, 289, 353), (289, 354, 353), (289, 290, 354), (290, 355, 354), (290, 291, 355), (291, 356, 355), (291, 292, 356), (292, 357, 356), (292, 293, 357), (293, 358, 357), (293, 294, 358), (294, 359, 358), (294, 295, 359), (295, 360, 359), (295, 296, 360), (296, 361, 360), (296, 297, 361), (297, 362, 361), (297, 298, 362), (298, 363, 362), (298, 299, 363), (299, 364, 363), (299, 300, 364), (300, 365, 364), (300, 301, 365), (301, 366, 365), (301, 302, 366), (302, 367, 366), (302, 303, 367), (303, 368, 367), (303, 304, 368), (304, 369, 368), (304, 305, 369), (305, 370, 369), (305, 306, 370), (306, 371, 370), (306, 307, 371), (307, 372, 371), (307, 308, 372), (308, 373, 372), (308, 309, 373), (309, 374, 373), (309, 310, 374), (310, 375, 374), (310, 311, 375), (311, 376, 375), (311, 312, 376), (312, 377, 376), (312, 313, 377), (313, 378, 377), (313, 314, 378), (314, 379, 378), (314, 315, 379), (315, 380, 379), (315, 316, 380), (316, 381, 380), (316, 317, 381), (317, 382, 381), (317, 318, 382), (318, 383, 382), (318, 319, 383), (319, 384, 383), (319, 320, 384), (320, 321, 384), (320, 257, 321), (321, 386, 385), (321, 322, 386), (322, 387, 386), (322, 323, 387), (323, 388, 387), (323, 324, 388), (324, 389, 388), (324, 325, 389), (325, 390, 389), (325, 326, 390), (326, 391, 390), (326, 327, 391), (327, 392, 391), (327, 328, 392), (328, 393, 392), (328, 329, 393), (329, 394, 393), (329, 330, 394), (330, 395, 394), (330, 331, 395), (331, 396, 395), (331, 332, 396), (332, 397, 396), (332, 333, 397), (333, 398, 397), (333, 334, 398), (334, 399, 398), (334, 335, 399), (335, 400, 399), (335, 336, 400), (336, 401, 400), (336, 337, 401), (337, 402, 401), (337, 338, 402), (338, 403, 402), (338, 339, 403), (339, 404, 403), (339, 340, 404), (340, 405, 404), (340, 341, 405), (341, 406, 405), (341, 342, 406), (342, 407, 406), (342, 343, 407), (343, 408, 407), (343, 344, 408), (344, 409, 408), (344, 345, 409), (345, 410, 409), (345, 346, 410), (346, 411, 410), (346, 347, 411), (347, 412, 411), (347, 348, 412), (348, 413, 412), (348, 349, 413), (349, 414, 413), (349, 350, 414), (350, 415, 414), (350, 351, 415), (351, 416, 415), (351, 352, 416), (352, 417, 416), (352, 353, 417), (353, 418, 417), (353, 354, 418), (354, 419, 418), (354, 355, 419), (355, 420, 419), (355, 356, 420), (356, 421, 420), (356, 357, 421), (357, 422, 421), (357, 358, 422), (358, 423, 422), (358, 359, 423), (359, 424, 423), (359, 360, 424), (360, 425, 424), (360, 361, 425), (361, 426, 425), (361, 362, 426), (362, 427, 426), (362, 363, 427), (363, 428, 427), (363, 364, 428), (364, 429, 428), (364, 365, 429), (365, 430, 429), (365, 366, 430), (366, 431, 430), (366, 367, 431), (367, 432, 431), (367, 368, 432), (368, 433, 432), (368, 369, 433), (369, 434, 433), (369, 370, 434), (370, 435, 434), (370, 371, 435), (371, 436, 435), (371, 372, 436), (372, 437, 436), (372, 373, 437), (373, 438, 437), (373, 374, 438), (374, 439, 438), (374, 375, 439), (375, 440, 439), (375, 376, 440), (376, 441, 440), (376, 377, 441), (377, 442, 441), (377, 378, 442), (378, 443, 442), (378, 379, 443), (379, 444, 443), (379, 380, 444), (380, 445, 444), (380, 381, 445), (381, 446, 445), (381, 382, 446), (382, 447, 446), (382, 383, 447), (383, 448, 447), (383, 384, 448), (384, 385, 448), (384, 321, 385), (385, 450, 449), (385, 386, 450), (386, 451, 450), (386, 387, 451), (387, 452, 451), (387, 388, 452), (388, 453, 452), (388, 389, 453), (389, 454, 453), (389, 390, 454), (390, 455, 454), (390, 391, 455), (391, 456, 455), (391, 392, 456), (392, 457, 456), (392, 393, 457), (393, 458, 457), (393, 394, 458), (394, 459, 458), (394, 395, 459), (395, 460, 459), (395, 396, 460), (396, 461, 460), (396, 397, 461), (397, 462, 461), (397, 398, 462), (398, 463, 462), (398, 399, 463), (399, 464, 463), (399, 400, 464), (400, 465, 464), (400, 401, 465), (401, 466, 465), (401, 402, 466), (402, 467, 466), (402, 403, 467), (403, 468, 467), (403, 404, 468), (404, 469, 468), (404, 405, 469), (405, 470, 469), (405, 406, 470), (406, 471, 470), (406, 407, 471), (407, 472, 471), (407, 408, 472), (408, 473, 472), (408, 409, 473), (409, 474, 473), (409, 410, 474), (410, 475, 474), (410, 411, 475), (411, 476, 475), (411, 412, 476), (412, 477, 476), (412, 413, 477), (413, 478, 477), (413, 414, 478), (414, 479, 478), (414, 415, 479), (415, 480, 479), (415, 416, 480), (416, 481, 480), (416, 417, 481), (417, 482, 481), (417, 418, 482), (418, 483, 482), (418, 419, 483), (419, 484, 483), (419, 420, 484), (420, 485, 484), (420, 421, 485), (421, 486, 485), (421, 422, 486), (422, 487, 486), (422, 423, 487), (423, 488, 487), (423, 424, 488), (424, 489, 488), (424, 425, 489), (425, 490, 489), (425, 426, 490), (426, 491, 490), (426, 427, 491), (427, 492, 491), (427, 428, 492), (428, 493, 492), (428, 429, 493), (429, 494, 493), (429, 430, 494), (430, 495, 494), (430, 431, 495), (431, 496, 495), (431, 432, 496), (432, 497, 496), (432, 433, 497), (433, 498, 497), (433, 434, 498), (434, 499, 498), (434, 435, 499), (435, 500, 499), (435, 436, 500), (436, 501, 500), (436, 437, 501), (437, 502, 501), (437, 438, 502), (438, 503, 502), (438, 439, 503), (439, 504, 503), (439, 440, 504), (440, 505, 504), (440, 441, 505), (441, 506, 505), (441, 442, 506), (442, 507, 506), (442, 443, 507), (443, 508, 507), (443, 444, 508), (444, 509, 508), (444, 445, 509), (445, 510, 509), (445, 446, 510), (446, 511, 510), (446, 447, 511), (447, 512, 511), (447, 448, 512), (448, 449, 512), (448, 385, 449), (449, 450, 513), (450, 451, 513), (451, 452, 513), (452, 453, 513), (453, 454, 513), (454, 455, 513), (455, 456, 513), (456, 457, 513), (457, 458, 513), (458, 459, 513), (459, 460, 513), (460, 461, 513), (461, 462, 513), (462, 463, 513), (463, 464, 513), (464, 465, 513), (465, 466, 513), (466, 467, 513), (467, 468, 513), (468, 469, 513), (469, 470, 513), (470, 471, 513), (471, 472, 513), (472, 473, 513), (473, 474, 513), (474, 475, 513), (475, 476, 513), (476, 477, 513), (477, 478, 513), (478, 479, 513), (479, 480, 513), (480, 481, 513), (481, 482, 513), (482, 483, 513), (483, 484, 513), (484, 485, 513), (485, 486, 513), (486, 487, 513), (487, 488, 513), (488, 489, 513), (489, 490, 513), (490, 491, 513), (491, 492, 513), (492, 493, 513), (493, 494, 513), (494, 495, 513), (495, 496, 513), (496, 497, 513), (497, 498, 513), (498, 499, 513), (499, 500, 513), (500, 501, 513), (501, 502, 513), (502, 503, 513), (503, 504, 513), (504, 505, 513), (505, 506, 513), (506, 507, 513), (507, 508, 513), (508, 509, 513), (509, 510, 513), (510, 511, 513), (511, 512, 513), (512, 449, 513)])
me_wholecontinuouswavegroovedbarrelmesh.polygons.foreach_set('material_index', [1, 1, 1, 1, 1, 1, 1, 1, 1, 1, 1, 1, 1, 1, 1, 1, 1, 1, 1, 1, 1, 1, 1, 1, 1, 1, 1, 1, 1, 1, 1, 1, 1, 1, 1, 1, 1, 1, 1, 1, 1, 1, 1, 1, 1, 1, 1, 1, 1, 1, 1, 1, 1, 1, 1, 1, 1, 1, 1, 1, 1, 1, 1, 1, 1, 1, 1, 1, 1, 1, 1, 1, 1, 1, 1, 1, 1, 1, 1, 1, 1, 1, 1, 1, 1, 1, 1, 1, 1, 1, 1, 1, 1, 1, 1, 1, 1, 1, 1, 1, 1, 1, 1, 1, 1, 1, 1, 1, 1, 1, 1, 1, 1, 1, 1, 1, 1, 1, 1, 1, 1, 1, 1, 1, 1, 1, 1, 1, 1, 1, 1, 1, 1, 1, 1, 1, 1, 1, 1, 1, 1, 1, 1, 1, 1, 1, 1, 1, 1, 1, 1, 1, 1, 1, 1, 1, 1, 1, 1, 1, 1, 1, 1, 1, 1, 1, 1, 1, 1, 1, 1, 1, 1, 1, 1, 1, 1, 1, 1, 1, 1, 1, 1, 1, 1, 1, 1, 1, 1, 1, 1, 1, 1, 1, 1, 1, 1, 1, 1, 1, 1, 1, 1, 1, 1, 1, 1, 1, 1, 1, 1, 1, 1, 1, 1, 1, 1, 1, 1, 1, 1, 1, 1, 1, 1, 1, 1, 1, 1, 1, 1, 1, 1, 1, 1, 1, 1, 1, 1, 1, 1, 1, 1, 1, 1, 1, 1, 1, 1, 1, 1, 1, 1, 1, 1, 1, 1, 1, 1, 1, 1, 1, 1, 1, 1, 1, 1, 1, 1, 1, 1, 1, 1, 1, 1, 1, 1, 1, 1, 1, 1, 1, 1, 1, 1, 1, 1, 1, 1, 1, 1, 1, 1, 1, 1, 1, 1, 1, 1, 1, 1, 1, 1, 1, 1, 1, 1, 1, 1, 1, 1, 1, 1, 1, 1, 1, 1, 1, 1, 1, 1, 1, 1, 1, 1, 1, 1, 1, 1, 1, 1, 1, 1, 1, 1, 1, 1, 1, 1, 1, 1, 1, 1, 1, 1, 1, 1, 1, 1, 1, 1, 1, 1, 1, 1, 1, 1, 1, 1, 1, 1, 1, 1, 1, 1, 1, 1, 1, 1, 1, 1, 1, 1, 1, 1, 1, 1, 1, 1, 1, 1, 1, 1, 1, 1, 1, 1, 1, 1, 1, 1, 1, 1, 1, 1, 1, 1, 1, 1, 1, 1, 1, 1, 1, 1, 1, 1, 1, 1, 1, 1, 1, 1, 1, 1, 1, 1, 1, 1, 1, 1, 1, 1, 1, 1, 1, 1, 1, 1, 1, 1, 1, 1, 1, 1, 1, 1, 1, 1, 1, 1, 1, 1, 1, 1, 1, 1, 1, 1, 1, 1, 1, 1, 1, 1, 1, 1, 1, 1, 1, 1, 1, 1, 1, 1, 1, 1, 1, 1, 1, 1, 1, 1, 1, 1, 1, 1, 1, 1, 1, 1, 1, 1, 1, 1, 1, 1, 1, 1, 1, 1, 1, 1, 1, 1, 1, 1, 1, 1, 1, 1, 1, 1, 1, 1, 1, 1, 1, 1, 1, 1, 1, 1, 1, 1, 1, 1, 1, 1, 1, 1, 1, 1, 1, 1, 1, 1, 1, 1, 1, 1, 1, 1, 1, 1, 1, 1, 1, 1, 1, 1, 1, 1, 1, 1, 1, 1, 1, 1, 1, 1, 1, 1, 1, 1, 1, 1, 1, 1, 1, 1, 1, 1, 1, 1, 1, 1, 1, 1, 1, 1, 1, 1, 1, 1, 1, 1, 1, 1, 1, 1, 1, 1, 1, 1, 1, 1, 1, 1, 1, 1, 1, 1, 1, 1, 1, 1, 1, 1, 1, 1, 1, 1, 1, 1, 1, 1, 1, 1, 1, 1, 1, 1, 1, 1, 1, 1, 1, 1, 1, 1, 1, 1, 1, 1, 1, 1, 1, 1, 1, 1, 1, 1, 1, 1, 1, 1, 1, 1, 1, 1, 1, 1, 1, 1, 1, 1, 1, 1, 1, 1, 1, 1, 1, 1, 1, 1, 1, 1, 1, 1, 1, 1, 1, 1, 1, 1, 1, 1, 1, 1, 1, 1, 1, 1, 1, 1, 1, 1, 1, 1, 1, 1, 1, 1, 1, 1, 1, 1, 1, 1, 1, 1, 1, 1, 1, 1, 1, 1, 1, 1, 1, 1, 1, 1, 1, 1, 1, 1, 1, 1, 1, 1, 1, 1, 1, 1, 1, 1, 1, 1, 1, 1, 1, 1, 1, 1, 1, 1, 1, 1, 1, 1, 1, 1, 1, 1, 1, 1, 1, 1, 1, 1, 1, 1, 1, 1, 1, 1, 1, 1, 1, 1, 1, 1, 1, 1, 1, 1, 1, 1, 1, 1, 1, 1, 1, 1, 1, 1, 1, 1, 1, 1, 1, 1, 1, 1, 1, 1, 1, 1, 1, 1, 1, 1, 1, 1, 1, 1, 1, 1, 1, 1, 1, 1, 1, 1, 1, 1, 1, 1, 1, 1, 1, 1, 1, 1, 1, 1, 1, 1, 1, 1, 1, 1, 1, 1, 1, 1, 1, 1, 1, 1, 1, 1, 1, 1, 1, 1, 1, 1, 1, 1, 1, 1, 1, 1, 1, 1, 1, 1, 1, 1, 1, 1, 1, 1, 1, 1, 1, 1, 1, 1, 1, 1, 1, 1, 1, 1, 1, 1, 1, 1, 1, 1, 1, 1, 1, 1, 1, 1, 1, 1, 1, 1, 1, 1, 1, 1, 1, 1, 1, 1, 1, 1, 1, 1, 1, 1, 1, 1, 1, 1, 1, 1, 1, 1, 1, 1, 1, 1, 1, 1, 1, 1, 1, 1, 1, 1, 1, 1, 1, 1, 1, 1, 1, 1, 1, 1, 1, 1, 1, 1, 1, 1, 1, 1, 1, 1, 1, 1, 1, 1, 1, 1, 1, 1, 1, 1, 1, 1, 1, 1, 1, 1, 1, 1, 1, 1, 1, 1, 1, 1, 1, 1, 1, 1, 1, 1, 1, 1, 1, 1, 1, 1, 1, 1, 1, 1, 1, 1, 1, 1, 1, 1, 1, 1, 1, 1, 1, 1, 1, 1, 1, 1, 1, 1, 1, 1, 1, 1, 1, 1, 1, 1, 1, 1, 1, 1, 1, 1, 1, 1, 1, 1, 1, 1, 1, 1, 1, 1, 1, 1, 1, 1, 1, 1, 1, 1, 1, 1, 1, 1, 1])
me_wholecontinuouswavegroovedbarrelmesh.materials.append(mat_wholebarrelframeteal)
me_wholecontinuouswavegroovedbarrelmesh.materials.append(mat_wholegrooveddrumwarmmetal)
me_wholecontinuouswavegroovedbarrelmesh.materials.append(mat_wholefollowersatinmetal)
me_wholecontinuouswavegroovedbarrelmesh.update()
me_wholeguidelowerrootmesh = bpy.data.meshes.new('WholeGuideLowerRootMesh')
me_wholeguidelowerrootmesh.from_pydata([(-0.13, -0.585, 0.085), (0.13, -0.585, 0.085), (-0.13, -0.375, 0.085), (0.13, -0.375, 0.085), (-0.13, -0.585, 0.24), (0.13, -0.585, 0.24), (-0.13, -0.375, 0.24), (0.13, -0.375, 0.24)], [], [(0, 2, 3), (0, 3, 1), (4, 5, 7), (4, 7, 6), (0, 1, 5), (0, 5, 4), (2, 6, 7), (2, 7, 3), (0, 4, 6), (0, 6, 2), (1, 3, 7), (1, 7, 5)])
me_wholeguidelowerrootmesh.materials.append(mat_wholebarrelframeteal)
me_wholeguidelowerrootmesh.materials.append(mat_wholegrooveddrumwarmmetal)
me_wholeguidelowerrootmesh.materials.append(mat_wholefollowersatinmetal)
me_wholeguidelowerrootmesh.update()
me_wholeverticalsquarefollowerguidemesh = bpy.data.meshes.new('WholeVerticalSquareFollowerGuideMesh')
me_wholeverticalsquarefollowerguidemesh.from_pydata([(-0.027, -0.492, 0.2), (0.027, -0.492, 0.2), (-0.027, -0.438, 0.2), (0.027, -0.438, 0.2), (-0.027, -0.492, 1.46), (0.027, -0.492, 1.46), (-0.027, -0.438, 1.46), (0.027, -0.438, 1.46)], [], [(0, 2, 3), (0, 3, 1), (4, 5, 7), (4, 7, 6), (0, 1, 5), (0, 5, 4), (2, 6, 7), (2, 7, 3), (0, 4, 6), (0, 6, 2), (1, 3, 7), (1, 7, 5)])
me_wholeverticalsquarefollowerguidemesh.polygons.foreach_set('material_index', [2, 2, 2, 2, 2, 2, 2, 2, 2, 2, 2, 2])
me_wholeverticalsquarefollowerguidemesh.materials.append(mat_wholebarrelframeteal)
me_wholeverticalsquarefollowerguidemesh.materials.append(mat_wholegrooveddrumwarmmetal)
me_wholeverticalsquarefollowerguidemesh.materials.append(mat_wholefollowersatinmetal)
me_wholeverticalsquarefollowerguidemesh.update()
me_wholeguideupperbridgemesh = bpy.data.meshes.new('WholeGuideUpperBridgeMesh')
me_wholeguideupperbridgemesh.from_pydata([(-0.065, -0.535, 1.41), (0.065, -0.535, 1.41), (-0.065, 0.525, 1.41), (0.065, 0.525, 1.41), (-0.065, -0.535, 1.48), (0.065, -0.535, 1.48), (-0.065, 0.525, 1.48), (0.065, 0.525, 1.48)], [], [(0, 2, 3), (0, 3, 1), (4, 5, 7), (4, 7, 6), (0, 1, 5), (0, 5, 4), (2, 6, 7), (2, 7, 3), (0, 4, 6), (0, 6, 2), (1, 3, 7), (1, 7, 5)])
me_wholeguideupperbridgemesh.materials.append(mat_wholebarrelframeteal)
me_wholeguideupperbridgemesh.materials.append(mat_wholegrooveddrumwarmmetal)
me_wholeguideupperbridgemesh.materials.append(mat_wholefollowersatinmetal)
me_wholeguideupperbridgemesh.update()
me_wholethroughboredfollowerslidermesh = bpy.data.meshes.new('WholeThroughBoredFollowerSliderMesh')
me_wholethroughboredfollowerslidermesh.from_pydata([(-0.08, -0.545, 0.745), (-0.08, -0.496, 0.745), (-0.031, -0.496, 0.745), (-0.031, -0.545, 0.745), (-0.08, -0.545, 0.895), (-0.031, -0.545, 0.895), (-0.031, -0.496, 0.895), (-0.08, -0.496, 0.895), (-0.08, -0.434, 0.745), (-0.031, -0.434, 0.745), (-0.031, -0.434, 0.895), (-0.08, -0.434, 0.895), (-0.08, -0.385, 0.745), (-0.031, -0.385, 0.745), (-0.031, -0.385, 0.895), (-0.08, -0.385, 0.895), (0.031, -0.496, 0.745), (0.031, -0.545, 0.745), (0.031, -0.545, 0.895), (0.031, -0.496, 0.895), (0.031, -0.385, 0.745), (0.031, -0.434, 0.745), (0.031, -0.434, 0.895), (0.031, -0.385, 0.895), (0.08, -0.496, 0.745), (0.08, -0.545, 0.745), (0.08, -0.545, 0.895), (0.08, -0.496, 0.895), (0.08, -0.434, 0.745), (0.08, -0.434, 0.895), (0.08, -0.385, 0.745), (0.08, -0.385, 0.895)], [], [(0, 1, 2), (0, 2, 3), (4, 5, 6), (4, 6, 7), (0, 3, 5), (0, 5, 4), (0, 4, 7), (0, 7, 1), (1, 8, 9), (1, 9, 2), (7, 6, 10), (7, 10, 11), (1, 7, 11), (1, 11, 8), (2, 9, 10), (2, 10, 6), (8, 12, 13), (8, 13, 9), (11, 10, 14), (11, 14, 15), (12, 15, 14), (12, 14, 13), (8, 11, 15), (8, 15, 12), (3, 2, 16), (3, 16, 17), (5, 18, 19), (5, 19, 6), (3, 17, 18), (3, 18, 5), (2, 6, 19), (2, 19, 16), (9, 13, 20), (9, 20, 21), (10, 22, 23), (10, 23, 14), (9, 21, 22), (9, 22, 10), (13, 14, 23), (13, 23, 20), (17, 16, 24), (17, 24, 25), (18, 26, 27), (18, 27, 19), (17, 25, 26), (17, 26, 18), (25, 24, 27), (25, 27, 26), (16, 21, 28), (16, 28, 24), (19, 27, 29), (19, 29, 22), (16, 19, 22), (16, 22, 21), (24, 28, 29), (24, 29, 27), (21, 20, 30), (21, 30, 28), (22, 29, 31), (22, 31, 23), (20, 23, 31), (20, 31, 30), (28, 30, 31), (28, 31, 29)])
me_wholethroughboredfollowerslidermesh.materials.append(mat_wholebarrelframeteal)
me_wholethroughboredfollowerslidermesh.materials.append(mat_wholegrooveddrumwarmmetal)
me_wholethroughboredfollowerslidermesh.materials.append(mat_wholefollowersatinmetal)
me_wholethroughboredfollowerslidermesh.update()
me_wholeradialgroovefollowerpinmesh = bpy.data.meshes.new('WholeRadialGrooveFollowerPinMesh')
me_wholeradialgroovefollowerpinmesh.from_pydata([(0.0, -0.445, 0.793), (-0.008343, -0.445, 0.7943), (-0.01587, -0.445, 0.7982), (-0.02184, -0.445, 0.8041), (-0.02568, -0.445, 0.8117), (-0.027, -0.445, 0.82), (-0.02568, -0.445, 0.8283), (-0.02184, -0.445, 0.8359), (-0.01587, -0.445, 0.8418), (-0.008343, -0.445, 0.8457), (-3.307e-18, -0.445, 0.847), (0.008343, -0.445, 0.8457), (0.01587, -0.445, 0.8418), (0.02184, -0.445, 0.8359), (0.02568, -0.445, 0.8283), (0.027, -0.445, 0.82), (0.02568, -0.445, 0.8117), (0.02184, -0.445, 0.8041), (0.01587, -0.445, 0.7982), (0.008343, -0.445, 0.7943), (0.0, -0.169, 0.793), (-0.008343, -0.169, 0.7943), (-0.01587, -0.169, 0.7982), (-0.02184, -0.169, 0.8041), (-0.02568, -0.169, 0.8117), (-0.027, -0.169, 0.82), (-0.02568, -0.169, 0.8283), (-0.02184, -0.169, 0.8359), (-0.01587, -0.169, 0.8418), (-0.008343, -0.169, 0.8457), (-3.307e-18, -0.169, 0.847), (0.008343, -0.169, 0.8457), (0.01587, -0.169, 0.8418), (0.02184, -0.169, 0.8359), (0.02568, -0.169, 0.8283), (0.027, -0.169, 0.82), (0.02568, -0.169, 0.8117), (0.02184, -0.169, 0.8041), (0.01587, -0.169, 0.7982), (0.008343, -0.169, 0.7943), (0.0, -0.445, 0.82), (0.0, -0.169, 0.82)], [], [(0, 1, 21), (0, 21, 20), (1, 2, 22), (1, 22, 21), (2, 3, 23), (2, 23, 22), (3, 4, 24), (3, 24, 23), (4, 5, 25), (4, 25, 24), (5, 6, 26), (5, 26, 25), (6, 7, 27), (6, 27, 26), (7, 8, 28), (7, 28, 27), (8, 9, 29), (8, 29, 28), (9, 10, 30), (9, 30, 29), (10, 11, 31), (10, 31, 30), (11, 12, 32), (11, 32, 31), (12, 13, 33), (12, 33, 32), (13, 14, 34), (13, 34, 33), (14, 15, 35), (14, 35, 34), (15, 16, 36), (15, 36, 35), (16, 17, 37), (16, 37, 36), (17, 18, 38), (17, 38, 37), (18, 19, 39), (18, 39, 38), (19, 0, 20), (19, 20, 39), (40, 1, 0), (40, 2, 1), (40, 3, 2), (40, 4, 3), (40, 5, 4), (40, 6, 5), (40, 7, 6), (40, 8, 7), (40, 9, 8), (40, 10, 9), (40, 11, 10), (40, 12, 11), (40, 13, 12), (40, 14, 13), (40, 15, 14), (40, 16, 15), (40, 17, 16), (40, 18, 17), (40, 19, 18), (40, 0, 19), (41, 20, 21), (41, 21, 22), (41, 22, 23), (41, 23, 24), (41, 24, 25), (41, 25, 26), (41, 26, 27), (41, 27, 28), (41, 28, 29), (41, 29, 30), (41, 30, 31), (41, 31, 32), (41, 32, 33), (41, 33, 34), (41, 34, 35), (41, 35, 36), (41, 36, 37), (41, 37, 38), (41, 38, 39), (41, 39, 20)])
me_wholeradialgroovefollowerpinmesh.polygons.foreach_set('material_index', [2, 2, 2, 2, 2, 2, 2, 2, 2, 2, 2, 2, 2, 2, 2, 2, 2, 2, 2, 2, 2, 2, 2, 2, 2, 2, 2, 2, 2, 2, 2, 2, 2, 2, 2, 2, 2, 2, 2, 2, 2, 2, 2, 2, 2, 2, 2, 2, 2, 2, 2, 2, 2, 2, 2, 2, 2, 2, 2, 2, 2, 2, 2, 2, 2, 2, 2, 2, 2, 2, 2, 2, 2, 2, 2, 2, 2, 2, 2, 2])
me_wholeradialgroovefollowerpinmesh.materials.append(mat_wholebarrelframeteal)
me_wholeradialgroovefollowerpinmesh.materials.append(mat_wholegrooveddrumwarmmetal)
me_wholeradialgroovefollowerpinmesh.materials.append(mat_wholefollowersatinmetal)
me_wholeradialgroovefollowerpinmesh.update()
me_wholeproudfollowerbackretainermesh = bpy.data.meshes.new('WholeProudFollowerBackRetainerMesh')
me_wholeproudfollowerbackretainermesh.from_pydata([(0.0, -0.578, 0.774), (-0.01421, -0.578, 0.7763), (-0.02704, -0.578, 0.7828), (-0.03721, -0.578, 0.793), (-0.04375, -0.578, 0.8058), (-0.046, -0.578, 0.82), (-0.04375, -0.578, 0.8342), (-0.03721, -0.578, 0.847), (-0.02704, -0.578, 0.8572), (-0.01421, -0.578, 0.8637), (-5.633e-18, -0.578, 0.866), (0.01421, -0.578, 0.8637), (0.02704, -0.578, 0.8572), (0.03721, -0.578, 0.847), (0.04375, -0.578, 0.8342), (0.046, -0.578, 0.82), (0.04375, -0.578, 0.8058), (0.03721, -0.578, 0.793), (0.02704, -0.578, 0.7828), (0.01421, -0.578, 0.7763), (0.0, -0.522, 0.774), (-0.01421, -0.522, 0.7763), (-0.02704, -0.522, 0.7828), (-0.03721, -0.522, 0.793), (-0.04375, -0.522, 0.8058), (-0.046, -0.522, 0.82), (-0.04375, -0.522, 0.8342), (-0.03721, -0.522, 0.847), (-0.02704, -0.522, 0.8572), (-0.01421, -0.522, 0.8637), (-5.633e-18, -0.522, 0.866), (0.01421, -0.522, 0.8637), (0.02704, -0.522, 0.8572), (0.03721, -0.522, 0.847), (0.04375, -0.522, 0.8342), (0.046, -0.522, 0.82), (0.04375, -0.522, 0.8058), (0.03721, -0.522, 0.793), (0.02704, -0.522, 0.7828), (0.01421, -0.522, 0.7763), (0.0, -0.578, 0.82), (0.0, -0.522, 0.82)], [], [(0, 1, 21), (0, 21, 20), (1, 2, 22), (1, 22, 21), (2, 3, 23), (2, 23, 22), (3, 4, 24), (3, 24, 23), (4, 5, 25), (4, 25, 24), (5, 6, 26), (5, 26, 25), (6, 7, 27), (6, 27, 26), (7, 8, 28), (7, 28, 27), (8, 9, 29), (8, 29, 28), (9, 10, 30), (9, 30, 29), (10, 11, 31), (10, 31, 30), (11, 12, 32), (11, 32, 31), (12, 13, 33), (12, 33, 32), (13, 14, 34), (13, 34, 33), (14, 15, 35), (14, 35, 34), (15, 16, 36), (15, 36, 35), (16, 17, 37), (16, 37, 36), (17, 18, 38), (17, 38, 37), (18, 19, 39), (18, 39, 38), (19, 0, 20), (19, 20, 39), (40, 1, 0), (40, 2, 1), (40, 3, 2), (40, 4, 3), (40, 5, 4), (40, 6, 5), (40, 7, 6), (40, 8, 7), (40, 9, 8), (40, 10, 9), (40, 11, 10), (40, 12, 11), (40, 13, 12), (40, 14, 13), (40, 15, 14), (40, 16, 15), (40, 17, 16), (40, 18, 17), (40, 19, 18), (40, 0, 19), (41, 20, 21), (41, 21, 22), (41, 22, 23), (41, 23, 24), (41, 24, 25), (41, 25, 26), (41, 26, 27), (41, 27, 28), (41, 28, 29), (41, 29, 30), (41, 30, 31), (41, 31, 32), (41, 32, 33), (41, 33, 34), (41, 34, 35), (41, 35, 36), (41, 36, 37), (41, 37, 38), (41, 38, 39), (41, 39, 20)])
me_wholeproudfollowerbackretainermesh.polygons.foreach_set('material_index', [1, 1, 1, 1, 1, 1, 1, 1, 1, 1, 1, 1, 1, 1, 1, 1, 1, 1, 1, 1, 1, 1, 1, 1, 1, 1, 1, 1, 1, 1, 1, 1, 1, 1, 1, 1, 1, 1, 1, 1, 1, 1, 1, 1, 1, 1, 1, 1, 1, 1, 1, 1, 1, 1, 1, 1, 1, 1, 1, 1, 1, 1, 1, 1, 1, 1, 1, 1, 1, 1, 1, 1, 1, 1, 1, 1, 1, 1, 1, 1])
me_wholeproudfollowerbackretainermesh.materials.append(mat_wholebarrelframeteal)
me_wholeproudfollowerbackretainermesh.materials.append(mat_wholegrooveddrumwarmmetal)
me_wholeproudfollowerbackretainermesh.materials.append(mat_wholefollowersatinmetal)
me_wholeproudfollowerbackretainermesh.update()

# ---- objects
ob_wholecommongroundbed = bpy.data.objects.new('WholeCommonGroundBed', me_wholecommongroundbedmesh)
ob_wholelowerdrumshaftpedestal = bpy.data.objects.new('WholeLowerDrumShaftPedestal', me_wholelowerdrumshaftpedestalmesh)
ob_wholeverticaldrumaxle = bpy.data.objects.new('WholeVerticalDrumAxle', me_wholeverticaldrumaxlemesh)
ob_wholerearupperbearingpost = bpy.data.objects.new('WholeRearUpperBearingPost', me_wholerearupperbearingpostmesh)
ob_wholeuppercantileverbearingbeam = bpy.data.objects.new('WholeUpperCantileverBearingBeam', me_wholeuppercantileverbearingbeammesh)
ob_wholecontinuouswavegroovedbarrel = bpy.data.objects.new('WholeContinuousWaveGroovedBarrel', me_wholecontinuouswavegroovedbarrelmesh)
ob_wholeguidelowerroot = bpy.data.objects.new('WholeGuideLowerRoot', me_wholeguidelowerrootmesh)
ob_wholeverticalsquarefollowerguide = bpy.data.objects.new('WholeVerticalSquareFollowerGuide', me_wholeverticalsquarefollowerguidemesh)
ob_wholeguideupperbridge = bpy.data.objects.new('WholeGuideUpperBridge', me_wholeguideupperbridgemesh)
ob_wholethroughboredfollowerslider = bpy.data.objects.new('WholeThroughBoredFollowerSlider', me_wholethroughboredfollowerslidermesh)
ob_wholeradialgroovefollowerpin = bpy.data.objects.new('WholeRadialGrooveFollowerPin', me_wholeradialgroovefollowerpinmesh)
ob_wholeproudfollowerbackretainer = bpy.data.objects.new('WholeProudFollowerBackRetainer', me_wholeproudfollowerbackretainermesh)

# ---- transforms, parenting, visibility, modifiers, constraints
ob_wholecommongroundbed.location = (0.0, 0.0, 0.0)
ob_wholelowerdrumshaftpedestal.location = (0.0, 0.0, 0.0)
ob_wholeverticaldrumaxle.location = (0.0, 0.0, 0.0)
ob_wholerearupperbearingpost.location = (0.0, 0.0, 0.0)
ob_wholeuppercantileverbearingbeam.location = (0.0, 0.0, 0.0)
ob_wholecontinuouswavegroovedbarrel.location = (0.0, 0.0, 0.0)
ob_wholeguidelowerroot.location = (0.0, 0.0, 0.0)
ob_wholeverticalsquarefollowerguide.location = (0.0, 0.0, 0.0)
ob_wholeguideupperbridge.location = (0.0, 0.0, 0.0)
ob_wholethroughboredfollowerslider.location = (0.0, 0.0, 0.0)
ob_wholeradialgroovefollowerpin.location = (0.0, 0.0, 0.0)
ob_wholeproudfollowerbackretainer.location = (0.0, 0.0, 0.0)

# ---- collection membership
scene.collection.objects.link(ob_wholecommongroundbed)
scene.collection.objects.link(ob_wholelowerdrumshaftpedestal)
scene.collection.objects.link(ob_wholeverticaldrumaxle)
scene.collection.objects.link(ob_wholerearupperbearingpost)
scene.collection.objects.link(ob_wholeuppercantileverbearingbeam)
scene.collection.objects.link(ob_wholecontinuouswavegroovedbarrel)
scene.collection.objects.link(ob_wholeguidelowerroot)
scene.collection.objects.link(ob_wholeverticalsquarefollowerguide)
scene.collection.objects.link(ob_wholeguideupperbridge)
scene.collection.objects.link(ob_wholethroughboredfollowerslider)
scene.collection.objects.link(ob_wholeradialgroovefollowerpin)
scene.collection.objects.link(ob_wholeproudfollowerbackretainer)

# ---- scene / render settings (as saved in the file)
scene.frame_start = 1; scene.frame_end = 250; scene.frame_set(1)
scene.render.engine = 'CYCLES'
scene.render.resolution_x = 640
scene.render.resolution_y = 640
scene.render.use_compositing = False
scene.cycles.use_denoising = False
scene.cycles.samples = 128
scene.cycles.use_adaptive_sampling = False
bpy.context.view_layer.update()

# ---- added for rendering (the .blend has no active camera and no usable light): camera, sun
cam_auto = bpy.data.cameras.new('AutoCamera')
cam_auto.lens = 50.0
cam_auto.sensor_width = 36.0
cam_auto.clip_end = 1000.0
ob_auto_camera = bpy.data.objects.new('AutoCamera', cam_auto)
scene.collection.objects.link(ob_auto_camera)
ob_auto_camera.location = (2.11804, -2.54164, 2.48443)
ob_auto_camera.rotation_euler = (1.09748, -7.21219e-08, 0.694738)
scene.camera = ob_auto_camera
light_auto_sun = bpy.data.lights.new('AutoSun', 'SUN')
light_auto_sun.energy = 3.0
light_auto_sun.angle = 0.0523599
ob_auto_sun = bpy.data.objects.new('AutoSun', light_auto_sun)
scene.collection.objects.link(ob_auto_sun)
ob_auto_sun.rotation_euler = (0.872665, 0.174533, 0.523599)
bpy.context.view_layer.update()
